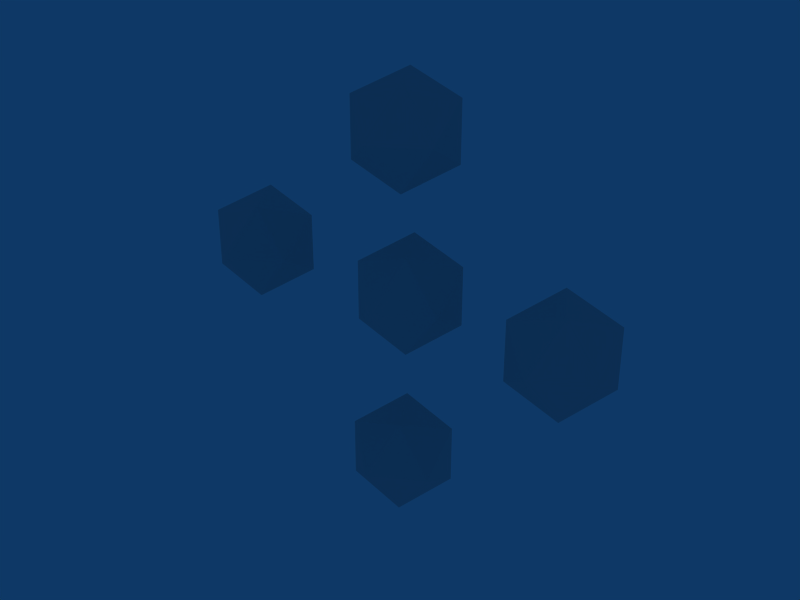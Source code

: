 # Source: hollow-icosas.blend  (saved by Blender 2.91.10; exported with 4.5.12 LTS)
import bpy
from mathutils import Matrix  # noqa: F401  (used for matrix-valued properties, if any)

bpy.ops.wm.read_factory_settings(use_empty=True)
scene = bpy.context.scene
scene.name = 'Scene'

# ---- collections
col_collection_1 = bpy.data.collections.new('Collection 1'); scene.collection.children.link(col_collection_1)

# ---- world
world_world = bpy.data.worlds.new('World'); scene.world = world_world
world_world.color = (0.05656, 0.2208, 0.4)
world_world.use_sun_shadow = False
world_world.sun_shadow_jitter_overblur = 0.0
world_world.cycles.sampling_method = 'MANUAL'
world_world.cycles.sample_map_resolution = 256

# ---- meshes
me_sphere_004 = bpy.data.meshes.new('Sphere.004')
me_sphere_004.from_pydata([(-0.2828, 0.3995, -2.0), (1.164, -0.652, -0.8944), (-0.8356, -1.302, -0.8944), (-2.072, 0.3995, -0.8944), (-0.8356, 2.101, -0.8944), (1.164, 1.451, -0.8944), (0.2699, -1.302, 0.8944), (-1.73, -0.652, 0.8944), (-1.73, 1.451, 0.8944), (0.2699, 2.101, 0.8944), (1.506, 0.3995, 0.8944), (-0.2828, 0.3995, 2.0), (-0.2828, 0.3995, -1.0), (0.4408, -0.1263, -0.4472), (-0.5592, -0.4512, -0.4472), (-1.177, 0.3995, -0.4472), (-0.5592, 1.25, -0.4472), (0.4408, 0.9252, -0.4472), (-0.006461, -0.4512, 0.4472), (-1.006, -0.1263, 0.4472), (-1.006, 0.9252, 0.4472), (-0.006461, 1.25, 0.4472), (0.6116, 0.3995, 0.4472), (-0.2828, 0.3995, 1.0), (-6.667, 6.662, -2.0), (-5.22, 5.611, -0.8944), (-7.22, 4.961, -0.8944), (-8.456, 6.662, -0.8944), (-7.22, 8.364, -0.8944), (-5.22, 7.714, -0.8944), (-6.114, 4.961, 0.8944), (-8.114, 5.611, 0.8944), (-8.114, 7.714, 0.8944), (-6.114, 8.364, 0.8944), (-4.878, 6.662, 0.8944), (-6.667, 6.662, 2.0), (-6.667, 6.662, -1.0), (-5.944, 6.137, -0.4472), (-6.943, 5.812, -0.4472), (-7.562, 6.662, -0.4472), (-6.943, 7.513, -0.4472), (-5.944, 7.188, -0.4472), (-6.391, 5.812, 0.4472), (-7.391, 6.137, 0.4472), (-7.391, 7.188, 0.4472), (-6.391, 7.513, 0.4472), (-5.773, 6.662, 0.4472), (-6.667, 6.662, 1.0), (5.819, 6.501, -2.0), (7.266, 5.449, -0.8944), (5.266, 4.8, -0.8944), (4.03, 6.501, -0.8944), (5.266, 8.202, -0.8944), (7.266, 7.552, -0.8944), (6.371, 4.8, 0.8944), (4.371, 5.449, 0.8944), (4.371, 7.552, 0.8944), (6.371, 8.202, 0.8944), (7.607, 6.501, 0.8944), (5.819, 6.501, 2.0), (5.819, 6.501, -1.0), (6.542, 5.975, -0.4472), (5.542, 5.65, -0.4472), (4.924, 6.501, -0.4472), (5.542, 7.352, -0.4472), (6.542, 7.027, -0.4472), (6.095, 5.65, 0.4472), (5.095, 5.975, 0.4472), (5.095, 7.027, 0.4472), (6.095, 7.352, 0.4472), (6.713, 6.501, 0.4472), (5.819, 6.501, 1.0), (-0.202, 12.16, -2.0), (1.245, 11.11, -0.8944), (-0.7548, 10.46, -0.8944), (-1.991, 12.16, -0.8944), (-0.7548, 13.86, -0.8944), (1.245, 13.21, -0.8944), (0.3507, 10.46, 0.8944), (-1.649, 11.11, 0.8944), (-1.649, 13.21, 0.8944), (0.3507, 13.86, 0.8944), (1.587, 12.16, 0.8944), (-0.202, 12.16, 2.0), (-0.202, 12.16, -1.0), (0.5216, 11.63, -0.4472), (-0.4784, 11.31, -0.4472), (-1.096, 12.16, -0.4472), (-0.4784, 13.01, -0.4472), (0.5216, 12.68, -0.4472), (0.07435, 11.31, 0.4472), (-0.9256, 11.63, 0.4472), (-0.9256, 12.68, 0.4472), (0.07435, 13.01, 0.4472), (0.6924, 12.16, 0.4472), (-0.202, 12.16, 1.0), (0.0, 6.662, -2.0), (1.447, 5.611, -0.8944), (-0.5528, 4.961, -0.8944), (-1.789, 6.662, -0.8944), (-0.5528, 8.364, -0.8944), (1.447, 7.714, -0.8944), (0.5528, 4.961, 0.8944), (-1.447, 5.611, 0.8944), (-1.447, 7.714, 0.8944), (0.5528, 8.364, 0.8944), (1.789, 6.662, 0.8944), (0.0, 6.662, 2.0), (0.0, 6.662, -1.0), (0.7236, 6.137, -0.4472), (-0.2764, 5.812, -0.4472), (-0.8944, 6.662, -0.4472), (-0.2764, 7.513, -0.4472), (0.7236, 7.188, -0.4472), (0.2764, 5.812, 0.4472), (-0.7236, 6.137, 0.4472), (-0.7236, 7.188, 0.4472), (0.2764, 7.513, 0.4472), (0.8944, 6.662, 0.4472), (0.0, 6.662, 1.0)], [], [(2, 0, 1), (1, 0, 5), (3, 0, 2), (4, 0, 3), (5, 0, 4), (1, 5, 10), (2, 1, 6), (3, 2, 7), (4, 3, 8), (5, 4, 9), (10, 6, 1), (6, 7, 2), (7, 8, 3), (8, 9, 4), (9, 10, 5), (6, 10, 11), (7, 6, 11), (8, 7, 11), (9, 8, 11), (10, 9, 11), (13, 12, 14), (17, 12, 13), (14, 12, 15), (15, 12, 16), (16, 12, 17), (13, 22, 17), (14, 18, 13), (15, 19, 14), (16, 20, 15), (17, 21, 16), (22, 13, 18), (18, 14, 19), (19, 15, 20), (20, 16, 21), (21, 17, 22), (18, 23, 22), (19, 23, 18), (20, 23, 19), (21, 23, 20), (22, 23, 21), (26, 24, 25), (25, 24, 29), (27, 24, 26), (28, 24, 27), (29, 24, 28), (25, 29, 34), (26, 25, 30), (27, 26, 31), (28, 27, 32), (29, 28, 33), (34, 30, 25), (30, 31, 26), (31, 32, 27), (32, 33, 28), (33, 34, 29), (30, 34, 35), (31, 30, 35), (32, 31, 35), (33, 32, 35), (34, 33, 35), (37, 36, 38), (41, 36, 37), (38, 36, 39), (39, 36, 40), (40, 36, 41), (37, 46, 41), (38, 42, 37), (39, 43, 38), (40, 44, 39), (41, 45, 40), (46, 37, 42), (42, 38, 43), (43, 39, 44), (44, 40, 45), (45, 41, 46), (42, 47, 46), (43, 47, 42), (44, 47, 43), (45, 47, 44), (46, 47, 45), (50, 48, 49), (49, 48, 53), (51, 48, 50), (52, 48, 51), (53, 48, 52), (49, 53, 58), (50, 49, 54), (51, 50, 55), (52, 51, 56), (53, 52, 57), (58, 54, 49), (54, 55, 50), (55, 56, 51), (56, 57, 52), (57, 58, 53), (54, 58, 59), (55, 54, 59), (56, 55, 59), (57, 56, 59), (58, 57, 59), (61, 60, 62), (65, 60, 61), (62, 60, 63), (63, 60, 64), (64, 60, 65), (61, 70, 65), (62, 66, 61), (63, 67, 62), (64, 68, 63), (65, 69, 64), (70, 61, 66), (66, 62, 67), (67, 63, 68), (68, 64, 69), (69, 65, 70), (66, 71, 70), (67, 71, 66), (68, 71, 67), (69, 71, 68), (70, 71, 69), (74, 72, 73), (73, 72, 77), (75, 72, 74), (76, 72, 75), (77, 72, 76), (73, 77, 82), (74, 73, 78), (75, 74, 79), (76, 75, 80), (77, 76, 81), (82, 78, 73), (78, 79, 74), (79, 80, 75), (80, 81, 76), (81, 82, 77), (78, 82, 83), (79, 78, 83), (80, 79, 83), (81, 80, 83), (82, 81, 83), (85, 84, 86), (89, 84, 85), (86, 84, 87), (87, 84, 88), (88, 84, 89), (85, 94, 89), (86, 90, 85), (87, 91, 86), (88, 92, 87), (89, 93, 88), (94, 85, 90), (90, 86, 91), (91, 87, 92), (92, 88, 93), (93, 89, 94), (90, 95, 94), (91, 95, 90), (92, 95, 91), (93, 95, 92), (94, 95, 93), (98, 96, 97), (97, 96, 101), (99, 96, 98), (100, 96, 99), (101, 96, 100), (97, 101, 106), (98, 97, 102), (99, 98, 103), (100, 99, 104), (101, 100, 105), (106, 102, 97), (102, 103, 98), (103, 104, 99), (104, 105, 100), (105, 106, 101), (102, 106, 107), (103, 102, 107), (104, 103, 107), (105, 104, 107), (106, 105, 107), (109, 108, 110), (113, 108, 109), (110, 108, 111), (111, 108, 112), (112, 108, 113), (109, 118, 113), (110, 114, 109), (111, 115, 110), (112, 116, 111), (113, 117, 112), (118, 109, 114), (114, 110, 115), (115, 111, 116), (116, 112, 117), (117, 113, 118), (114, 119, 118), (115, 119, 114), (116, 119, 115), (117, 119, 116), (118, 119, 117)])
me_sphere_004.use_remesh_preserve_volume = False
me_sphere_004.use_remesh_preserve_attributes = False
me_sphere_004.use_mirror_vertex_groups = False
me_sphere_004.update()

# ---- objects
ob_sphere_004 = bpy.data.objects.new('Sphere.004', me_sphere_004)

# ---- transforms, parenting, visibility, modifiers, constraints
ob_sphere_004.location = (0.0, 0.0, -6.353)
ob_sphere_004.rotation_euler = (1.571, -0.0, -0.0)
ob_sphere_004.lock_rotations_4d = False
ob_sphere_004.empty_display_type = 'ARROWS'
ob_sphere_004.color = (0.0, 0.0, 0.0, 1.0)
ob_sphere_004.lineart.crease_threshold = 0.0

# ---- collection membership
col_collection_1.objects.link(ob_sphere_004)

# ---- scene / render settings (as saved in the file)
scene.frame_start = 1; scene.frame_end = 250; scene.frame_set(3)
scene.render.engine = 'BLENDER_EEVEE_NEXT'
scene.render.image_settings.file_format = 'JPEG'
scene.render.image_settings.color_mode = 'RGB'
scene.render.image_settings.compression = 90
scene.render.resolution_x = 800
scene.render.resolution_y = 600
scene.render.pixel_aspect_x = 100.0
scene.render.pixel_aspect_y = 100.0
scene.render.fps = 25
scene.render.dither_intensity = 0.0
scene.render.use_compositing = False
scene.render.use_sequencer = False
scene.render.bake_margin = 2
scene.render.bake_bias = 0.0
scene.render.use_stamp_time = False
scene.render.use_stamp_date = False
scene.render.use_stamp_frame = False
scene.render.use_stamp_camera = False
scene.render.use_stamp_scene = False
scene.render.use_stamp_filename = False
scene.render.use_stamp_render_time = False
scene.render.stamp_font_size = 0
scene.cycles.use_denoising = False
scene.cycles.samples = 10
scene.cycles.sampling_pattern = 'TABULATED_SOBOL'
scene.cycles.light_sampling_threshold = 0.0
scene.cycles.use_adaptive_sampling = False
scene.cycles.use_light_tree = False
scene.cycles.blur_glossy = 0.0
scene.cycles.volume_bounces = 1
scene.cycles.pixel_filter_type = 'GAUSSIAN'
scene.cycles.sample_clamp_indirect = 0.0
scene.view_settings.view_transform = 'Raw'
bpy.context.view_layer.update()

# ---- added for rendering (the .blend has no active camera): camera
cam_auto = bpy.data.cameras.new('AutoCamera')
cam_auto.lens = 50.0
cam_auto.sensor_width = 36.0
cam_auto.clip_end = 1000.0
ob_auto_camera = bpy.data.objects.new('AutoCamera', cam_auto)
scene.collection.objects.link(ob_auto_camera)
ob_auto_camera.location = (20.3446, -24.9227, 16.5405)
ob_auto_camera.rotation_euler = (1.09748, -7.21219e-08, 0.694738)
scene.camera = ob_auto_camera
bpy.context.view_layer.update()
